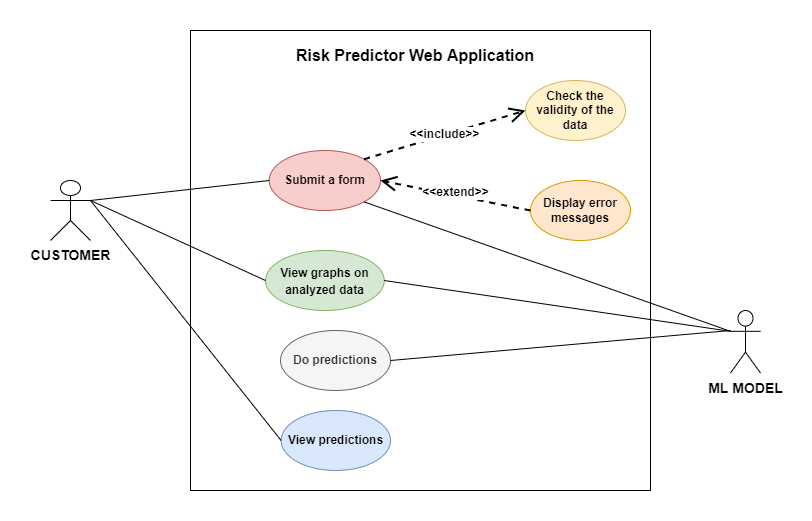

The diagram above was exported from draw.io. Its source (the exported page's mxGraphModel, read from the mxfile embedded in the PNG):
<mxGraphModel dx="1038" dy="571" grid="1" gridSize="10" guides="1" tooltips="1" connect="1" arrows="1" fold="1" page="1" pageScale="1" pageWidth="850" pageHeight="1100" math="0" shadow="0">
  <root>
    <mxCell id="0" />
    <mxCell id="1" parent="0" />
    <mxCell id="0dIgHOUMZvJ4idb-tROt-1" value="" style="whiteSpace=wrap;html=1;aspect=fixed;" parent="1" vertex="1">
      <mxGeometry x="220" y="50" width="460" height="460" as="geometry" />
    </mxCell>
    <mxCell id="0dIgHOUMZvJ4idb-tROt-2" value="&lt;b&gt;&lt;font style=&quot;font-size: 16px&quot;&gt;Risk Predictor Web Application&lt;/font&gt;&lt;/b&gt;" style="text;html=1;strokeColor=none;fillColor=none;align=center;verticalAlign=middle;whiteSpace=wrap;rounded=0;" parent="1" vertex="1">
      <mxGeometry x="300" y="60" width="290" height="30" as="geometry" />
    </mxCell>
    <object label="&lt;span style=&quot;font-size: 14px&quot;&gt;&lt;b&gt;CUSTOMER&lt;/b&gt;&lt;/span&gt;" id="0dIgHOUMZvJ4idb-tROt-3">
      <mxCell style="shape=umlActor;verticalLabelPosition=bottom;verticalAlign=top;html=1;outlineConnect=0;" parent="1" vertex="1">
        <mxGeometry x="80" y="200" width="40" height="60" as="geometry" />
      </mxCell>
    </object>
    <mxCell id="0dIgHOUMZvJ4idb-tROt-11" value="&lt;b&gt;&lt;font style=&quot;font-size: 14px&quot;&gt;ML MODEL&lt;/font&gt;&lt;/b&gt;" style="shape=umlActor;verticalLabelPosition=bottom;verticalAlign=top;html=1;outlineConnect=0;" parent="1" vertex="1">
      <mxGeometry x="760" y="330" width="30" height="62.5" as="geometry" />
    </mxCell>
    <mxCell id="0dIgHOUMZvJ4idb-tROt-12" value="&lt;b&gt;Submit a form&lt;/b&gt;" style="ellipse;whiteSpace=wrap;html=1;fillColor=#f8cecc;strokeColor=#b85450;" parent="1" vertex="1">
      <mxGeometry x="298.75" y="170" width="111.25" height="60" as="geometry" />
    </mxCell>
    <mxCell id="0dIgHOUMZvJ4idb-tROt-13" value="&lt;b&gt;View predictions&lt;/b&gt;" style="ellipse;whiteSpace=wrap;html=1;fillColor=#dae8fc;strokeColor=#6c8ebf;" parent="1" vertex="1">
      <mxGeometry x="310.63" y="430" width="109.37" height="60" as="geometry" />
    </mxCell>
    <mxCell id="0dIgHOUMZvJ4idb-tROt-16" value="" style="endArrow=none;html=1;rounded=0;fontSize=14;entryX=1;entryY=0.3333333333333333;entryDx=0;entryDy=0;entryPerimeter=0;exitX=0;exitY=0.5;exitDx=0;exitDy=0;" parent="1" source="0dIgHOUMZvJ4idb-tROt-12" target="0dIgHOUMZvJ4idb-tROt-3" edge="1">
      <mxGeometry width="50" height="50" relative="1" as="geometry">
        <mxPoint x="400" y="310" as="sourcePoint" />
        <mxPoint x="450" y="260" as="targetPoint" />
      </mxGeometry>
    </mxCell>
    <mxCell id="0dIgHOUMZvJ4idb-tROt-17" value="" style="endArrow=none;html=1;rounded=0;fontSize=14;exitX=1;exitY=0.3333333333333333;exitDx=0;exitDy=0;exitPerimeter=0;entryX=0;entryY=0.5;entryDx=0;entryDy=0;" parent="1" source="0dIgHOUMZvJ4idb-tROt-3" target="0dIgHOUMZvJ4idb-tROt-13" edge="1">
      <mxGeometry width="50" height="50" relative="1" as="geometry">
        <mxPoint x="400" y="300" as="sourcePoint" />
        <mxPoint x="450" y="250" as="targetPoint" />
      </mxGeometry>
    </mxCell>
    <mxCell id="0dIgHOUMZvJ4idb-tROt-18" value="&lt;b&gt;&lt;font style=&quot;font-size: 12px&quot;&gt;View graphs on analyzed data&lt;/font&gt;&lt;/b&gt;" style="ellipse;whiteSpace=wrap;html=1;fontSize=14;fillColor=#d5e8d4;strokeColor=#82b366;" parent="1" vertex="1">
      <mxGeometry x="295" y="270" width="118.75" height="60" as="geometry" />
    </mxCell>
    <mxCell id="0dIgHOUMZvJ4idb-tROt-19" value="" style="endArrow=none;html=1;rounded=0;fontSize=14;entryX=0;entryY=0.5;entryDx=0;entryDy=0;" parent="1" target="0dIgHOUMZvJ4idb-tROt-18" edge="1">
      <mxGeometry width="50" height="50" relative="1" as="geometry">
        <mxPoint x="120" y="220" as="sourcePoint" />
        <mxPoint x="450" y="240" as="targetPoint" />
      </mxGeometry>
    </mxCell>
    <mxCell id="0dIgHOUMZvJ4idb-tROt-24" value="&lt;b&gt;&lt;font style=&quot;font-size: 12px&quot;&gt;Check the validity of the data&lt;/font&gt;&lt;/b&gt;" style="ellipse;whiteSpace=wrap;html=1;fontSize=12;fillColor=#fff2cc;strokeColor=#d6b656;" parent="1" vertex="1">
      <mxGeometry x="555" y="100" width="100" height="60" as="geometry" />
    </mxCell>
    <mxCell id="0dIgHOUMZvJ4idb-tROt-36" value="&lt;b&gt;&amp;lt;&amp;lt;include&amp;gt;&amp;gt;&lt;/b&gt;" style="endArrow=open;endSize=12;dashed=1;html=1;rounded=0;fontSize=12;exitX=1;exitY=0;exitDx=0;exitDy=0;entryX=0;entryY=0.5;entryDx=0;entryDy=0;strokeWidth=2;" parent="1" source="0dIgHOUMZvJ4idb-tROt-12" target="0dIgHOUMZvJ4idb-tROt-24" edge="1">
      <mxGeometry width="160" relative="1" as="geometry">
        <mxPoint x="340" y="270" as="sourcePoint" />
        <mxPoint x="500" y="270" as="targetPoint" />
      </mxGeometry>
    </mxCell>
    <mxCell id="0dIgHOUMZvJ4idb-tROt-41" value="&lt;b&gt;Display error&lt;br&gt;messages&lt;br&gt;&lt;/b&gt;" style="ellipse;whiteSpace=wrap;html=1;fontSize=12;fillColor=#ffe6cc;strokeColor=#d79b00;" parent="1" vertex="1">
      <mxGeometry x="560" y="200" width="100" height="60" as="geometry" />
    </mxCell>
    <mxCell id="0dIgHOUMZvJ4idb-tROt-44" value="&lt;b&gt;&amp;lt;&amp;lt;extend&amp;gt;&amp;gt;&lt;/b&gt;" style="endArrow=open;endSize=12;dashed=1;html=1;rounded=0;fontSize=12;strokeWidth=2;exitX=0;exitY=0.5;exitDx=0;exitDy=0;entryX=1;entryY=0.5;entryDx=0;entryDy=0;" parent="1" source="0dIgHOUMZvJ4idb-tROt-41" target="0dIgHOUMZvJ4idb-tROt-12" edge="1">
      <mxGeometry x="0.001" y="-2" width="160" relative="1" as="geometry">
        <mxPoint x="430" y="290" as="sourcePoint" />
        <mxPoint x="590" y="290" as="targetPoint" />
        <mxPoint y="-1" as="offset" />
      </mxGeometry>
    </mxCell>
    <mxCell id="0dIgHOUMZvJ4idb-tROt-51" value="" style="endArrow=none;html=1;rounded=0;fontSize=12;strokeWidth=1;exitX=1;exitY=0.5;exitDx=0;exitDy=0;entryX=0;entryY=0.3333333333333333;entryDx=0;entryDy=0;entryPerimeter=0;" parent="1" source="0dIgHOUMZvJ4idb-tROt-18" target="0dIgHOUMZvJ4idb-tROt-11" edge="1">
      <mxGeometry width="50" height="50" relative="1" as="geometry">
        <mxPoint x="400" y="290" as="sourcePoint" />
        <mxPoint x="770" y="310" as="targetPoint" />
      </mxGeometry>
    </mxCell>
    <mxCell id="0dIgHOUMZvJ4idb-tROt-57" value="" style="endArrow=none;html=1;rounded=0;fontSize=12;strokeWidth=1;exitX=0;exitY=0.3333333333333333;exitDx=0;exitDy=0;exitPerimeter=0;entryX=1;entryY=1;entryDx=0;entryDy=0;" parent="1" source="0dIgHOUMZvJ4idb-tROt-11" target="0dIgHOUMZvJ4idb-tROt-12" edge="1">
      <mxGeometry width="50" height="50" relative="1" as="geometry">
        <mxPoint x="400" y="300" as="sourcePoint" />
        <mxPoint x="450" y="250" as="targetPoint" />
      </mxGeometry>
    </mxCell>
    <mxCell id="9g5iDCWb0Z_vtJm_EbLz-1" value="&lt;b&gt;Do predictions&lt;/b&gt;" style="ellipse;whiteSpace=wrap;html=1;fillColor=#f5f5f5;strokeColor=#666666;fontColor=#333333;" parent="1" vertex="1">
      <mxGeometry x="310" y="350" width="110" height="60" as="geometry" />
    </mxCell>
    <mxCell id="9g5iDCWb0Z_vtJm_EbLz-3" value="" style="endArrow=none;html=1;rounded=0;exitX=1;exitY=0.5;exitDx=0;exitDy=0;" parent="1" source="9g5iDCWb0Z_vtJm_EbLz-1" edge="1">
      <mxGeometry width="50" height="50" relative="1" as="geometry">
        <mxPoint x="400" y="320" as="sourcePoint" />
        <mxPoint x="760" y="350" as="targetPoint" />
      </mxGeometry>
    </mxCell>
  </root>
</mxGraphModel>